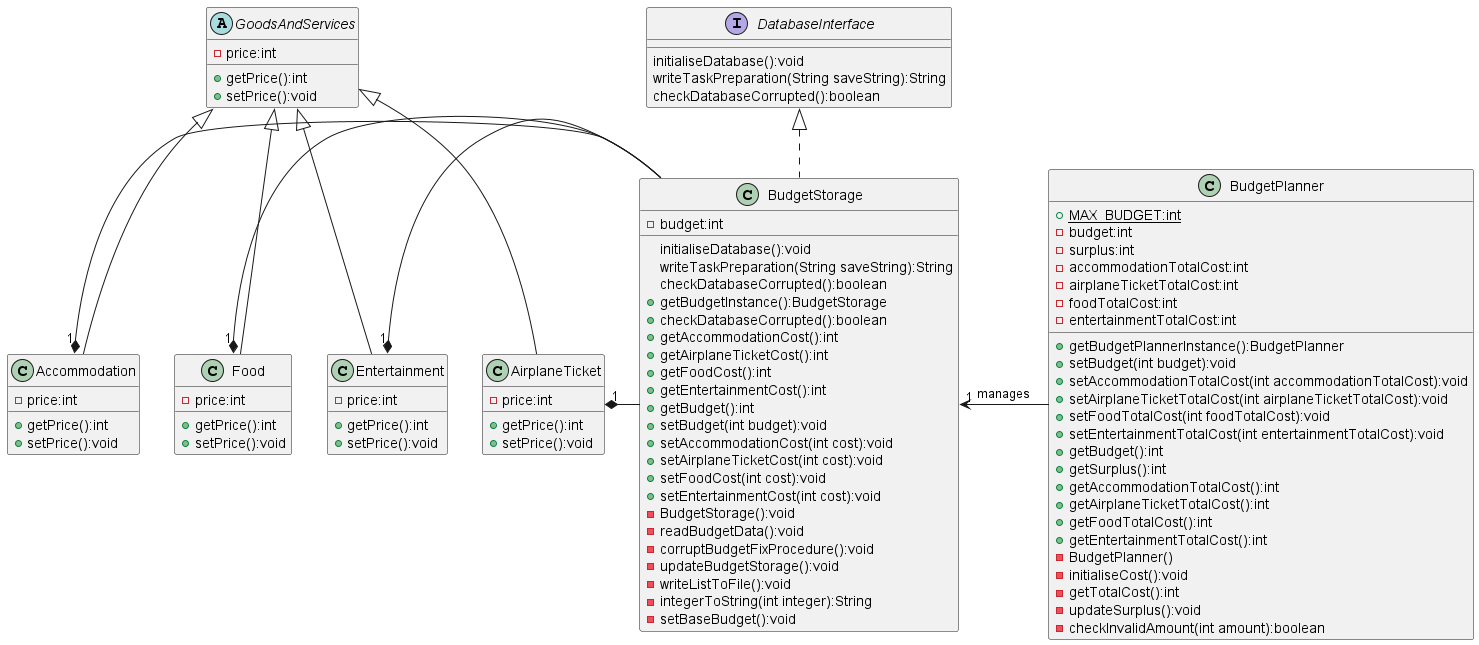

The diagram above was rendered by PlantUML. Its source (embedded in the PNG):
@startuml
'https://plantuml.com/sequence-diagram

interface DatabaseInterface {
initialiseDatabase():void
writeTaskPreparation(String saveString):String
checkDatabaseCorrupted():boolean
}
class BudgetStorage implements DatabaseInterface {
-budget:int
initialiseDatabase():void
writeTaskPreparation(String saveString):String
checkDatabaseCorrupted():boolean
+getBudgetInstance():BudgetStorage
+checkDatabaseCorrupted():boolean
+getAccommodationCost():int
+getAirplaneTicketCost():int
+getFoodCost():int
+getEntertainmentCost():int
+getBudget():int
+setBudget(int budget):void
+setAccommodationCost(int cost):void
+setAirplaneTicketCost(int cost):void
+setFoodCost(int cost):void
+setEntertainmentCost(int cost):void
-BudgetStorage():void
-readBudgetData():void
-corruptBudgetFixProcedure():void
-updateBudgetStorage():void
-writeListToFile():void
-integerToString(int integer):String
-setBaseBudget():void
}
class BudgetPlanner {
{static}+MAX_BUDGET:int
-budget:int
-surplus:int
-accommodationTotalCost:int
-airplaneTicketTotalCost:int
-foodTotalCost:int
-entertainmentTotalCost:int
+getBudgetPlannerInstance():BudgetPlanner
+setBudget(int budget):void
+setAccommodationTotalCost(int accommodationTotalCost):void
+setAirplaneTicketTotalCost(int airplaneTicketTotalCost):void
+setFoodTotalCost(int foodTotalCost):void
+setEntertainmentTotalCost(int entertainmentTotalCost):void
+getBudget():int
+getSurplus():int
+getAccommodationTotalCost():int
+getAirplaneTicketTotalCost():int
+getFoodTotalCost():int
+getEntertainmentTotalCost():int
-BudgetPlanner()
-initialiseCost():void
-getTotalCost():int
-updateSurplus():void
-checkInvalidAmount(int amount):boolean

}
BudgetStorage "1" <- BudgetPlanner : manages
BudgetStorage -left-* "1"AirplaneTicket
BudgetStorage -left-* "1"Entertainment
BudgetStorage -left-* "1"Food
BudgetStorage -left-* "1"Accommodation

class AirplaneTicket extends GoodsAndServices {
-price:int
+getPrice():int
+setPrice():void
}
class Accommodation extends GoodsAndServices {
-price:int
+getPrice():int
+setPrice():void
}
class Food extends GoodsAndServices {
-price:int
+getPrice():int
+setPrice():void
}
class Entertainment extends GoodsAndServices {
-price:int
+getPrice():int
+setPrice():void
}
abstract class GoodsAndServices {
-price:int
+getPrice():int
+setPrice():void
}

@enduml